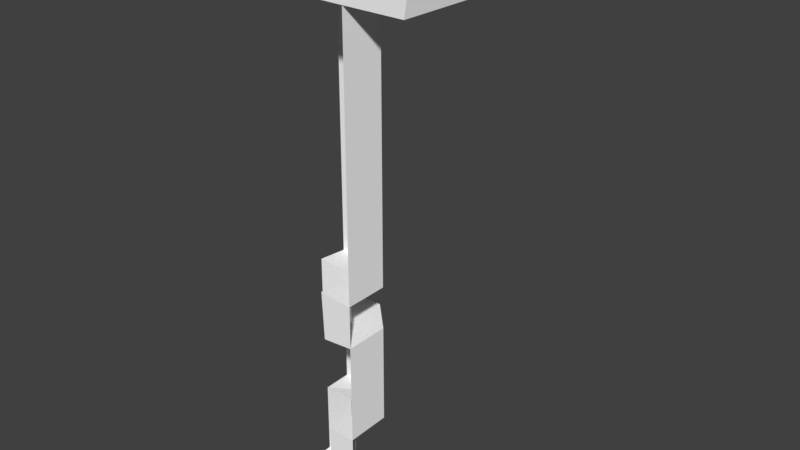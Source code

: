 # Source: Wall_Corner.blend  (saved by Blender 2.78.0; exported with 4.5.12 LTS)
import bpy
from mathutils import Matrix  # noqa: F401  (used for matrix-valued properties, if any)

bpy.ops.wm.read_factory_settings(use_empty=True)
scene = bpy.context.scene
scene.name = 'Scene'

# ---- collections
col_collection_1 = bpy.data.collections.new('Collection 1'); scene.collection.children.link(col_collection_1)

# ---- materials (node trees are filled in below, after node groups)
mat_atlas_01_009 = bpy.data.materials.new('atlas_01.009')
mat_atlas_01_009.alpha_threshold = 0.0
mat_atlas_01_009.use_transparent_shadow = False
mat_atlas_01_009.diffuse_color = (1.0, 1.0, 1.0, 1.0)
mat_atlas_01_009.roughness = 0.5

# ---- material node trees

# ---- world
world_world = bpy.data.worlds.new('World'); scene.world = world_world
world_world.color = (0.05088, 0.05088, 0.05088)
world_world.use_sun_shadow = False
world_world.sun_shadow_jitter_overblur = 0.0
world_world.cycles.sampling_method = 'MANUAL'

# ---- meshes
me_scene_014 = bpy.data.meshes.new('Scene.014')
me_scene_014.from_pydata([(18.62, 177.5, 0.4899), (18.62, 377.5, 34.04), (18.62, 177.5, 34.04), (18.62, 377.5, 0.4899), (-37.32, 177.5, -21.91), (-3.777, 377.5, -21.91), (-3.777, 177.5, -21.91), (-37.32, 377.5, -21.91), (18.62, 70.3, 0.49), (18.62, 145.4, 34.04), (18.74, 70.3, 34.04), (18.62, 145.4, 0.4899), (-37.32, 70.3, -21.91), (-3.777, 145.4, -21.91), (-3.777, 70.3, -21.91), (-37.32, 145.4, -21.91), (-37.31, 145.4, 0.9186), (-12.56, 145.4, -0.6144), (-2.439, 145.4, 9.268), (-13.0, 177.5, -0.7603), (-37.31, 179.8, 0.8982), (-2.439, 14.98, 9.268), (-2.438, 70.3, 34.04), (-2.438, 14.98, 34.04), (-1.104, 69.61, 7.812), (-37.32, 14.98, -0.6143), (-12.35, 72.54, 1.328), (-12.55, 14.98, -0.6145), (-37.32, 70.3, -0.6143), (-37.32, 15.24, 34.04), (18.86, 0.0009155, 34.04), (-37.21, 0.0006104, 34.04), (-37.32, 0.0002441, -21.91), (-2.439, 177.5, 9.267), (-6.097, 180.0, 34.04), (-4.458, 143.6, 34.04), (-2.672, 377.5, 9.268), (-2.672, 404.3, 34.04), (-2.672, 377.5, 34.04), (-2.672, 404.3, 9.268), (-37.31, 377.5, -0.6144), (-12.55, 407.2, 1.873), (-12.55, 377.5, -0.6144), (-37.31, 407.2, 1.873), (68.03, 408.1, -27.27), (68.03, 377.9, -27.27), (64.33, 377.5, 34.04), (69.21, 408.3, 34.04), (-3.777, 408.1, -21.91), (-6.28, 428.4, -17.0), (14.3, 430.5, 3.871), (18.62, 408.1, 0.4898), (-37.31, 408.1, -21.91), (-37.31, 428.4, -17.0), (7.253, 377.5, -10.88), (18.62, 408.1, 34.04), (21.3, 409.3, -72.76), (-37.31, 409.9, -75.0), (-37.31, 377.5, -75.0), (21.3, 377.3, -72.76), (14.3, 430.5, 34.04), (-37.31, 428.4, -49.14), (8.892, 428.4, -47.37), (-37.31, 408.1, -46.4), (18.85, 145.4, 34.04), (18.85, 177.5, 34.04), (43.34, 408.1, 34.04), (18.85, 377.5, 34.04), (45.19, 430.5, 34.04), (6.364, 408.1, -46.4), (43.04, 408.1, 34.04), (43.04, 408.1, -9.651), (44.49, 430.5, -10.98)], [], [(0, 2, 1), (1, 3, 0), (4, 6, 5), (5, 7, 4), (6, 0, 3), (3, 5, 6), (8, 10, 9), (9, 11, 8), (12, 14, 13), (13, 15, 12), (14, 8, 11), (11, 13, 14), (16, 15, 17), (13, 11, 18), (18, 17, 13), (4, 19, 6), (4, 20, 19), (21, 23, 22), (22, 24, 21), (25, 27, 26), (26, 28, 25), (10, 8, 24), (24, 22, 10), (8, 14, 24), (14, 12, 28), (28, 26, 14), (23, 21, 29), (27, 25, 29), (21, 27, 29), (30, 10, 22), (22, 23, 30), (23, 29, 31), (31, 30, 23), (32, 25, 28), (28, 12, 32), (25, 32, 31), (31, 29, 25), (24, 14, 26), (24, 26, 21), (26, 27, 21), (33, 35, 34), (33, 18, 35), (2, 33, 34), (2, 0, 33), (9, 18, 11), (9, 35, 18), (33, 6, 19), (33, 0, 6), (33, 17, 18), (33, 19, 17), (20, 17, 19), (20, 16, 17), (15, 13, 17), (36, 38, 37), (37, 39, 36), (40, 42, 41), (40, 41, 43), (44, 46, 45), (44, 47, 46), (48, 50, 49), (48, 51, 50), (52, 49, 53), (52, 48, 49), (3, 1, 38), (38, 36, 3), (54, 3, 36), (55, 39, 37), (55, 51, 39), (7, 5, 42), (42, 5, 54), (42, 40, 7), (41, 48, 52), (41, 52, 43), (54, 36, 42), (56, 58, 57), (56, 59, 58), (55, 50, 51), (55, 60, 50), (61, 49, 62), (61, 53, 49), (48, 39, 51), (48, 41, 39), (41, 36, 39), (41, 42, 36), (45, 56, 44), (45, 59, 56), (20, 4, 15), (15, 16, 20), (52, 63, 7), (63, 52, 53), (53, 61, 63), (58, 7, 63), (7, 40, 43), (43, 52, 7), (63, 57, 58), (34, 35, 64), (64, 65, 34), (55, 67, 66), (60, 55, 66), (67, 55, 37), (37, 38, 67), (66, 67, 46), (66, 68, 60), (46, 47, 66), (62, 63, 61), (62, 69, 63), (47, 71, 70), (47, 44, 71), (56, 71, 44), (56, 69, 71), (56, 63, 69), (56, 57, 63), (50, 68, 72), (50, 60, 68), (62, 50, 72), (62, 49, 50), (69, 72, 71), (69, 62, 72), (70, 72, 68), (70, 71, 72)])
me_scene_014.polygons.foreach_set('use_smooth', [True] * 120)
_k = set([(0, 1), (0, 2), (0, 3), (0, 6), (0, 33), (1, 3), (2, 33), (3, 36), (3, 38), (4, 5), (4, 6), (4, 20), (5, 6), (5, 7), (6, 19), (7, 40), (7, 63), (8, 9), (8, 10), (8, 11), (8, 14), (8, 24), (9, 11), (10, 22), (10, 24), (11, 13), (11, 18), (12, 13), (12, 14), (12, 28), (13, 14), (13, 15), (14, 24), (14, 26), (14, 28), (15, 16), (15, 20), (16, 17), (16, 20), (17, 18), (17, 19), (18, 33), (18, 35), (19, 20), (19, 33), (21, 22), (21, 23), (21, 24), (21, 26), (21, 27), (22, 23), (22, 24), (23, 29), (24, 26), (25, 26), (25, 27), (25, 28), (25, 29), (25, 31), (26, 27), (26, 28), (29, 31), (33, 34), (34, 35), (34, 64), (36, 38), (36, 39), (36, 42), (37, 38), (37, 39), (37, 55), (39, 41), (39, 51), (40, 42), (40, 43), (41, 42), (41, 43), (41, 48), (43, 52), (44, 45), (44, 47), (44, 56), (44, 71), (46, 47), (46, 66), (47, 71), (48, 49), (48, 51), (48, 52), (49, 50), (49, 53), (49, 62), (50, 51), (50, 60), (50, 72), (51, 55), (52, 53), (53, 61), (55, 60), (56, 57), (56, 58), (56, 59), (56, 69), (57, 58), (57, 63), (60, 68), (61, 62), (61, 63), (62, 69), (62, 72), (63, 69), (68, 72), (69, 71), (70, 71), (70, 72), (71, 72)])
me_scene_014.attributes.new('sharp_edge', 'BOOLEAN', 'EDGE').data.foreach_set('value', [ (min(e.vertices), max(e.vertices)) in _k for e in me_scene_014.edges])
_uv = me_scene_014.uv_layers.new(name='UVSet0')
_uv.uv.foreach_set('vector', [0.2703, 0.75, 0.2807, 0.75, 0.2807, 0.8125, 0.2807, 0.8125, 0.2703, 0.8125, 0.2703, 0.75, 0.25, 0.75, 0.2604, 0.75, 0.2604, 0.8125, 0.2604, 0.8125, 0.25, 0.8125, 0.25, 0.75, 0.2604, 0.75, 0.2703, 0.75, 0.2703, 0.8125, 0.2703, 0.8125, 0.2604, 0.8125, 0.2604, 0.75, 0.4289, 0.527, 0.4247, 0.527, 0.4247, 0.5147, 0.4247, 0.5147, 0.4289, 0.5147, 0.4289, 0.527, 0.4371, 0.527, 0.4329, 0.527, 0.4329, 0.5147, 0.4329, 0.5147, 0.4371, 0.5147, 0.4371, 0.527, 0.4329, 0.527, 0.4289, 0.527, 0.4289, 0.5147, 0.4289, 0.5147, 0.4329, 0.5147, 0.4329, 0.527, 0.4726, 0.5524, 0.4726, 0.548, 0.4796, 0.5524, 0.4796, 0.548, 0.4872, 0.548, 0.4872, 0.5524, 0.4872, 0.5524, 0.4796, 0.5524, 0.4796, 0.548, 0.4726, 0.5618, 0.4796, 0.5574, 0.4796, 0.5618, 0.4726, 0.5618, 0.4726, 0.5574, 0.4796, 0.5574, 0.4781, 0.5023, 0.4727, 0.5023, 0.4727, 0.5107, 0.4727, 0.5107, 0.4787, 0.5107, 0.4781, 0.5023, 0.4877, 0.5023, 0.4822, 0.5023, 0.4814, 0.5107, 0.4814, 0.5107, 0.4877, 0.5107, 0.4877, 0.5023, 0.4727, 0.5143, 0.4781, 0.5143, 0.4787, 0.5107, 0.4787, 0.5107, 0.4727, 0.5107, 0.4727, 0.5143, 0.4781, 0.5143, 0.4822, 0.5143, 0.4787, 0.5107, 0.4822, 0.5143, 0.4877, 0.5143, 0.4877, 0.5107, 0.4877, 0.5107, 0.4814, 0.5107, 0.4822, 0.5143, 0.451, 0.5573, 0.451, 0.5524, 0.4573, 0.5573, 0.4527, 0.5496, 0.4573, 0.5496, 0.4573, 0.5573, 0.451, 0.5524, 0.4527, 0.5496, 0.4573, 0.5573, 0.4761, 0.5023, 0.4761, 0.5107, 0.4727, 0.5107, 0.4727, 0.5107, 0.4727, 0.5023, 0.4761, 0.5023, 0.4573, 0.5496, 0.4573, 0.5573, 0.4602, 0.5573, 0.4602, 0.5573, 0.4602, 0.5498, 0.4573, 0.5496, 0.4842, 0.5023, 0.4877, 0.5023, 0.4877, 0.5107, 0.4877, 0.5107, 0.4842, 0.5107, 0.4842, 0.5023, 0.4573, 0.5496, 0.4601, 0.5498, 0.4601, 0.5573, 0.4601, 0.5573, 0.4573, 0.5573, 0.4573, 0.5496, 0.4787, 0.5107, 0.4822, 0.5143, 0.4814, 0.5107, 0.4787, 0.5107, 0.4814, 0.5107, 0.4781, 0.5023, 0.4814, 0.5107, 0.4822, 0.5023, 0.4781, 0.5023, 0.4872, 0.5574, 0.4998, 0.5524, 0.4998, 0.5574, 0.4872, 0.5574, 0.4872, 0.5524, 0.4998, 0.5524, 0.4998, 0.5618, 0.4872, 0.5574, 0.4998, 0.5574, 0.4998, 0.5618, 0.4872, 0.5618, 0.4872, 0.5574, 0.4998, 0.548, 0.4872, 0.5524, 0.4872, 0.548, 0.4998, 0.548, 0.4998, 0.5524, 0.4872, 0.5524, 0.4872, 0.5574, 0.4796, 0.5618, 0.4796, 0.5574, 0.4872, 0.5574, 0.4872, 0.5618, 0.4796, 0.5618, 0.4872, 0.5574, 0.4796, 0.5524, 0.4872, 0.5524, 0.4872, 0.5574, 0.4796, 0.5574, 0.4796, 0.5524, 0.4726, 0.5574, 0.4796, 0.5524, 0.4796, 0.5574, 0.4726, 0.5574, 0.4726, 0.5524, 0.4796, 0.5524, 0.4726, 0.548, 0.4796, 0.548, 0.4796, 0.5524, 0.3839, 0.5377, 0.3839, 0.5464, 0.3794, 0.5464, 0.3794, 0.5464, 0.3794, 0.5377, 0.3839, 0.5377, 0.3839, 0.5221, 0.3839, 0.5308, 0.3794, 0.5323, 0.3839, 0.5221, 0.3794, 0.5323, 0.3794, 0.5221, 0.4129, 0.5324, 0.3983, 0.5274, 0.4129, 0.5274, 0.4129, 0.5324, 0.3983, 0.5324, 0.3983, 0.5274, 0.426, 0.5475, 0.4179, 0.5446, 0.4258, 0.5447, 0.426, 0.5475, 0.4182, 0.5475, 0.4179, 0.5446, 0.4372, 0.5475, 0.4258, 0.5447, 0.4372, 0.5447, 0.4372, 0.5475, 0.426, 0.5475, 0.4258, 0.5447, 0.3876, 0.5377, 0.3876, 0.5464, 0.3839, 0.5464, 0.3839, 0.5464, 0.3839, 0.5377, 0.3876, 0.5377, 0.3876, 0.5342, 0.3876, 0.5377, 0.3839, 0.5377, 0.3757, 0.5464, 0.3794, 0.5377, 0.3794, 0.5464, 0.3757, 0.5464, 0.3757, 0.5377, 0.3794, 0.5377, 0.3876, 0.5221, 0.3876, 0.5308, 0.3839, 0.5308, 0.3839, 0.5308, 0.3876, 0.5308, 0.3876, 0.5342, 0.3839, 0.5308, 0.3839, 0.5221, 0.3876, 0.5221, 0.3794, 0.5323, 0.3757, 0.5308, 0.3757, 0.5221, 0.3794, 0.5323, 0.3757, 0.5221, 0.3794, 0.5221, 0.3876, 0.5342, 0.3839, 0.5377, 0.3839, 0.5308, 0.4219, 0.5324, 0.4372, 0.5274, 0.4372, 0.5324, 0.4219, 0.5324, 0.4219, 0.5274, 0.4372, 0.5274, 0.4067, 0.5475, 0.4179, 0.5446, 0.4182, 0.5475, 0.4067, 0.5475, 0.4067, 0.5447, 0.4179, 0.5446, 0.4372, 0.5403, 0.4258, 0.5447, 0.4263, 0.5403, 0.4372, 0.5403, 0.4372, 0.5447, 0.4258, 0.5447, 0.3757, 0.5308, 0.3794, 0.5377, 0.3757, 0.5377, 0.3757, 0.5308, 0.3794, 0.5323, 0.3794, 0.5377, 0.3794, 0.5323, 0.3839, 0.5377, 0.3794, 0.5377, 0.3794, 0.5323, 0.3839, 0.5308, 0.3839, 0.5377, 0.4129, 0.5274, 0.4219, 0.5324, 0.4129, 0.5324, 0.4129, 0.5274, 0.4219, 0.5274, 0.4219, 0.5324, 0.4418, 0.5582, 0.4418, 0.5621, 0.4464, 0.5621, 0.4464, 0.5621, 0.4464, 0.5582, 0.4418, 0.5582, 0.3865, 0.5073, 0.3817, 0.5073, 0.3865, 0.5013, 0.3817, 0.5073, 0.3865, 0.5073, 0.3865, 0.5105, 0.3865, 0.5105, 0.3817, 0.5105, 0.3817, 0.5073, 0.3775, 0.5013, 0.3865, 0.5013, 0.3817, 0.5073, 0.3865, 0.5013, 0.3906, 0.5013, 0.3906, 0.5065, 0.3906, 0.5065, 0.3865, 0.5073, 0.3865, 0.5013, 0.3817, 0.5073, 0.3775, 0.5065, 0.3775, 0.5013, 0.4418, 0.5582, 0.4464, 0.5582, 0.4464, 0.5621, 0.4464, 0.5621, 0.4418, 0.5621, 0.4418, 0.5582, 0.3865, 0.5073, 0.3865, 0.5013, 0.3817, 0.5073, 0.3865, 0.5105, 0.3865, 0.5073, 0.3817, 0.5073, 0.3865, 0.5013, 0.3865, 0.5073, 0.3906, 0.5065, 0.3906, 0.5065, 0.3906, 0.5013, 0.3865, 0.5013, 0.3817, 0.5073, 0.3865, 0.5013, 0.3775, 0.5013, 0.3817, 0.5073, 0.3817, 0.5105, 0.3865, 0.5105, 0.3775, 0.5013, 0.3775, 0.5065, 0.3817, 0.5073, 0.4263, 0.5403, 0.4372, 0.5369, 0.4372, 0.5403, 0.4263, 0.5403, 0.426, 0.5369, 0.4372, 0.5369, 0.3983, 0.5324, 0.4129, 0.5367, 0.3983, 0.5367, 0.3983, 0.5324, 0.4129, 0.5324, 0.4129, 0.5367, 0.4219, 0.5324, 0.4129, 0.5367, 0.4129, 0.5324, 0.4219, 0.5324, 0.4219, 0.5367, 0.4129, 0.5367, 0.4219, 0.5324, 0.4372, 0.5367, 0.4219, 0.5367, 0.4219, 0.5324, 0.4372, 0.5324, 0.4372, 0.5367, 0.4179, 0.5446, 0.4067, 0.5403, 0.417, 0.5403, 0.4179, 0.5446, 0.4067, 0.5447, 0.4067, 0.5403, 0.4263, 0.5403, 0.4179, 0.5446, 0.417, 0.5403, 0.4263, 0.5403, 0.4258, 0.5447, 0.4179, 0.5446, 0.426, 0.5369, 0.417, 0.5403, 0.4173, 0.5369, 0.426, 0.5369, 0.4263, 0.5403, 0.417, 0.5403, 0.4067, 0.5369, 0.417, 0.5403, 0.4067, 0.5403, 0.4067, 0.5369, 0.4173, 0.5369, 0.417, 0.5403])
me_scene_014.materials.append(mat_atlas_01_009)
me_scene_014.use_remesh_preserve_volume = False
me_scene_014.use_remesh_preserve_attributes = False
me_scene_014.use_mirror_vertex_groups = False
me_scene_014.update()
me_scene_014.normals_split_custom_set([tuple(v) for v in zip(*[iter([-1.0, 6.007e-07, -1.11e-12, -1.0, 6.007e-07, -1.11e-12, -1.0, 6.007e-07, -1.11e-12, -1.0, 1.062e-06, -2.729e-06, -1.0, 1.062e-06, -2.729e-06, -1.0, 1.062e-06, -2.729e-06, 2.621e-06, 3.434e-07, 1.0, 2.621e-06, 3.434e-07, 1.0, 2.621e-06, 3.434e-07, 1.0, 3.931e-06, 1.526e-07, 1.0, 3.931e-06, 1.526e-07, 1.0, 3.931e-06, 1.526e-07, 1.0, -0.7071, 1.045e-06, 0.7071, -0.7071, 9.755e-07, 0.7071, -0.7071, 1.602e-06, 0.7071, -0.7071, 1.602e-06, 0.7071, -0.7071, 1.672e-06, 0.7071, -0.7071, 1.045e-06, 0.7071, -1.0, -0.001567, 0.003507, -1.0, -0.001567, 0.003507, -1.0, -0.001567, 0.003507, -1.0, -0.001564, 0.003501, -1.0, 1.246e-06, 0.0, -1.0, -0.001564, 0.003501, 9.989e-06, -1.221e-11, 1.0, 9.989e-06, -1.221e-11, 1.0, 9.989e-06, -1.221e-11, 1.0, 2.909e-06, 3.202e-06, 1.0, 2.909e-06, 3.202e-06, 1.0, 2.909e-06, 3.202e-06, 1.0, -0.7071, 1.238e-06, 0.7071, -0.7071, 1.363e-06, 0.7071, -0.7071, 9.974e-07, 0.7071, -0.7071, 9.974e-07, 0.7071, -0.7071, 8.728e-07, 0.7071, -0.7071, 1.238e-06, 0.7071, 4.314e-06, -1.0, 0.0, 3.803e-06, -1.0, 9.274e-07, 2.896e-06, -1.0, 1.439e-06, 1.444e-06, -1.0, 1.324e-06, -1.735e-06, -1.0, 0.0, -2.493e-07, -1.0, 6.177e-07, -2.493e-07, -1.0, 6.177e-07, 2.896e-06, -1.0, 1.439e-06, 1.444e-06, -1.0, 1.324e-06, 0.03872, 0.9983, -0.04453, 0.03872, 0.9983, -0.04452, 0.03871, 0.9983, -0.0445, 0.03872, 0.9983, -0.04453, 0.0387, 0.9983, -0.04449, 0.03872, 0.9983, -0.04452, -1.0, -1.102e-06, 2.71e-05, -1.0, -1.102e-06, 2.71e-05, -1.0, -1.102e-06, 2.71e-05, -0.9984, 0.02303, -0.05139, -0.9984, 0.02303, -0.05139, -0.9984, 0.02303, -0.05139, 7.596e-06, -0.03373, 0.9994, 7.596e-06, -0.03373, 0.9994, 7.596e-06, -0.03373, 0.9994, -0.07757, -2.768e-07, 0.997, -0.07757, -2.768e-07, 0.997, -0.07757, -2.768e-07, 0.997, -0.03475, 0.9994, 0.0001127, -0.03475, 0.9994, 0.0001127, -0.03475, 0.9994, 0.0001127, 1.439e-06, 0.9997, -0.02618, 1.439e-06, 0.9997, -0.02618, 1.439e-06, 0.9997, -0.02618, -0.02537, 0.9994, 0.02537, -0.02537, 0.9994, 0.02537, -0.02537, 0.9994, 0.02537, -3.185e-06, 1.0, -3.852e-07, -3.185e-06, 1.0, -3.852e-07, -3.185e-06, 1.0, -3.852e-07, -0.07921, 0.989, -0.1248, -0.07921, 0.989, -0.1248, -0.07921, 0.989, -0.1248, 0.007586, 1.0, -1.243e-05, 0.007305, 1.0, -0.000407, 0.00712, 1.0, -0.0009438, 0.0004045, 1.0, -0.007354, -6.18e-06, 1.0, -0.007647, 0.00712, 1.0, -0.0009438, 0.007305, 1.0, -0.000407, 0.0004045, 1.0, -0.007354, 0.00712, 1.0, -0.0009438, 3.625e-06, 3.096e-07, 1.0, -8.375e-08, -1.194e-06, 1.0, 6.886e-07, -9.703e-07, 1.0, 6.886e-07, -9.703e-07, 1.0, 4.797e-06, 9.021e-08, 1.0, 3.625e-06, 3.096e-07, 1.0, 4.797e-06, 9.021e-08, 1.0, 8.037e-06, -5.948e-06, 1.0, 7.239e-06, -4.064e-06, 1.0, 7.239e-06, -4.064e-06, 1.0, 3.625e-06, 3.096e-07, 1.0, 4.797e-06, 9.021e-08, 1.0, -1.0, 0.0002246, -8.951e-05, -1.0, -0.00135, 0.00102, -1.0, 1.884e-09, 7.022e-05, -1.0, 1.884e-09, 7.022e-05, -1.0, -5.541e-09, 7.022e-05, -1.0, 0.0002246, -8.951e-05, -1.0, -0.00135, 0.00102, -1.0, 0.0002246, -8.951e-05, -1.0, -0.00274, 0.001997, -1.0, -0.007233, 5.532e-05, -1.0, -0.007233, 5.532e-05, -1.0, -0.007233, 5.532e-05, 0.2524, 0.9676, -0.0003519, 0.2524, 0.9676, -0.0003519, 0.2524, 0.9676, -0.0003519, -0.4923, 0.03521, 0.8697, -0.4923, 0.03521, 0.8697, -0.4923, 0.03521, 0.8697, -0.6986, -0.02164, 0.7151, -0.6986, -0.02164, 0.7151, -0.6986, -0.02164, 0.7151, -0.9933, -0.02373, -0.1134, -0.9933, -0.02375, -0.1134, -0.9933, -0.02374, -0.1134, -0.9933, -0.02373, -0.1134, -0.9933, -0.02373, -0.1134, -0.9933, -0.02375, -0.1134, 0.04786, 0.998, -0.04068, 0.04786, 0.998, -0.04068, 0.04785, 0.998, -0.04068, 0.04785, 0.998, -0.04068, 0.04786, 0.998, -0.04068, 0.04786, 0.998, -0.04067, 0.03381, -0.999, -0.02874, 0.03375, -0.999, -0.02869, 0.03377, -0.999, -0.02871, 0.03381, -0.999, -0.02874, 0.0338, -0.999, -0.02874, 0.03375, -0.999, -0.02869, -1.969e-07, 1.0, -2.988e-06, -1.626e-07, 1.0, -2.987e-06, -3.118e-06, 1.0, -3.092e-06, -1.969e-07, 1.0, -2.988e-06, 1.645e-06, 1.0, -2.922e-06, -1.626e-07, 1.0, -2.987e-06, -0.6935, -0.003185, 0.7204, -0.6936, -0.003162, 0.7204, -0.6936, -0.003164, 0.7204, -0.6935, -0.003185, 0.7204, -0.6935, -0.003184, 0.7204, -0.6936, -0.003162, 0.7204, 0.06517, 0.003022, 0.9979, 0.06492, 0.002845, 0.9979, 0.06504, 0.002933, 0.9979, 0.06517, 0.003022, 0.9979, 0.06502, 0.002917, 0.9979, 0.06492, 0.002845, 0.9979, 3.803e-06, -1.0, 9.274e-07, 1.444e-06, -1.0, 1.324e-06, 2.896e-06, -1.0, 1.439e-06, -1.0, -1.99e-09, 0.0, -1.0, 0.0, 0.0, -1.0, -2.2e-09, 0.0, -1.0, -2.2e-09, 0.0, -1.0, -4.189e-09, 0.0, -1.0, -1.99e-09, 0.0, 8.088e-07, -0.08343, 0.9965, 7.183e-07, -0.08343, 0.9965, 8.329e-07, -0.08343, 0.9965, 8.088e-07, -0.08343, 0.9965, 8.329e-07, -0.08343, 0.9965, 9.234e-07, -0.08343, 0.9965, 0.9966, -0.07958, 0.02031, 0.9966, -0.07955, 0.02032, 0.9966, -0.07958, 0.02031, 0.9966, -0.07958, 0.02031, 0.9966, -0.07956, 0.02032, 0.9966, -0.07955, 0.02032, -0.6825, -0.2426, 0.6895, -0.6825, -0.2425, 0.6895, -0.6825, -0.2425, 0.6895, -0.6825, -0.2426, 0.6895, -0.6825, -0.2425, 0.6895, -0.6825, -0.2425, 0.6895, 4.878e-06, -0.2344, 0.9721, 5.481e-06, -0.2344, 0.9721, 4.039e-06, -0.2344, 0.9721, 4.878e-06, -0.2344, 0.9721, 6.262e-06, -0.2344, 0.9721, 5.481e-06, -0.2344, 0.9721, 2.866e-06, -1.0, 1.367e-06, 2.866e-06, -1.0, 1.367e-06, 2.866e-06, -1.0, 1.367e-06, -1.165e-05, -1.0, -7.405e-06, -1.165e-05, -1.0, -7.405e-06, -1.165e-05, -1.0, -7.405e-06, -1.654e-06, -1.0, 4.585e-06, -6.872e-06, -1.0, 5.713e-06, 8.086e-07, -1.0, 9.374e-06, -0.1767, 0.9843, 4.438e-06, -0.1767, 0.9843, 4.744e-06, -0.1768, 0.9843, 3.644e-06, -0.1767, 0.9843, 4.438e-06, -0.1767, 0.9843, 5.381e-06, -0.1767, 0.9843, 4.744e-06, 6.752e-07, -1.0, -2.636e-06, 0.0, -1.0, -3.423e-07, 1.919e-06, -1.0, 2.715e-06, 1.919e-06, -1.0, 2.715e-06, 0.0, -1.0, -3.423e-07, -1.654e-06, -1.0, 4.585e-06, 1.919e-06, -1.0, 2.715e-06, 1.233e-06, -1.0, -4.247e-06, 6.752e-07, -1.0, -2.636e-06, -9.231e-06, 0.9992, 0.0388, -8.007e-06, 0.9992, 0.0388, -9.584e-06, 0.9992, 0.0388, -9.231e-06, 0.9992, 0.0388, -9.584e-06, 0.9992, 0.0388, -1.108e-05, 0.9992, 0.0388, -1.654e-06, -1.0, 4.585e-06, 8.086e-07, -1.0, 9.374e-06, 1.919e-06, -1.0, 2.715e-06, 0.03816, -9.415e-07, -0.9993, 0.03816, -9.415e-07, -0.9993, 0.03816, -9.415e-07, -0.9993, 0.03816, -2.221e-06, -0.9993, 0.03816, -2.221e-06, -0.9993, 0.03816, -2.221e-06, -0.9993, -0.9819, -0.1893, -1.785e-06, -0.9819, -0.1893, -2.515e-06, -0.9819, -0.1893, -3.823e-06, -0.9819, -0.1893, -1.785e-06, -0.9819, -0.1893, -3.543e-07, -0.9819, -0.1893, -2.515e-06, -4.708e-06, 1.0, -3.366e-06, -4.663e-06, 1.0, -3.666e-06, -4.498e-06, 1.0, -4.78e-06, -4.708e-06, 1.0, -3.366e-06, -4.917e-06, 1.0, -1.958e-06, -4.663e-06, 1.0, -3.666e-06, -0.02396, 0.9922, 0.1225, -0.02395, 0.9922, 0.1225, -0.02396, 0.9922, 0.1225, -0.02396, 0.9922, 0.1225, -0.02396, 0.9922, 0.1225, -0.02395, 0.9922, 0.1225, -0.6605, -0.033, 0.7501, -0.6606, -0.03302, 0.75, -0.6606, -0.03301, 0.7501, -0.6605, -0.033, 0.7501, -0.6605, -0.033, 0.7501, -0.6606, -0.03302, 0.75, 0.6975, -1.157e-07, -0.7166, 0.6975, -1.966e-05, -0.7166, 0.6975, 1.298e-05, -0.7166, 0.6975, -1.157e-07, -0.7166, 0.6975, -3.221e-05, -0.7166, 0.6975, -1.966e-05, -0.7166, -1.0, -5.631e-08, 0.0001566, -1.0, -5.631e-08, 0.0001566, -1.0, -5.631e-08, 0.0001566, -1.0, 1.933e-07, 0.0001564, -1.0, 1.933e-07, 0.0001564, -1.0, 1.933e-07, 0.0001564, -1.0, 7.749e-05, 1.485e-06, -1.0, 4.216e-05, 0.0, -1.0, 6.773e-05, 7.176e-05, -1.0, 4.216e-05, 0.0, -1.0, 7.749e-05, 1.485e-06, -1.0, -2.67e-08, 0.0, -1.0, -2.67e-08, 0.0, -1.0, -2.801e-07, 0.0, -1.0, 4.216e-05, 0.0, -1.0, 3.438e-05, -3.689e-05, -1.0, 6.605e-05, -7.07e-05, -1.0, 4.075e-05, -4.369e-05, -1.0, 6.773e-05, 7.176e-05, -1.0, -1.483e-05, 0.0001763, -1.0, 6.926e-05, 7.124e-05, -1.0, 6.926e-05, 7.124e-05, -1.0, 7.749e-05, 1.485e-06, -1.0, 6.773e-05, 7.176e-05, -1.0, 4.075e-05, -4.369e-05, -1.0, -1.769e-07, 0.0, -1.0, 3.438e-05, -3.689e-05, 3.51e-06, -2.56e-07, 1.0, 3.51e-06, -2.56e-07, 1.0, 3.51e-06, -2.56e-07, 1.0, 4.168e-06, 2.375e-07, 1.0, 4.168e-06, 2.375e-07, 1.0, 4.168e-06, 2.375e-07, 1.0, -1.268e-05, 4.897e-06, 1.0, -1.173e-05, 2.503e-06, 1.0, -2.735e-06, 3.217e-06, 1.0, -6.242e-06, 4.539e-06, 1.0, -1.268e-05, 4.897e-06, 1.0, -2.735e-06, 3.217e-06, 1.0, -1.173e-05, 2.503e-06, 1.0, -1.268e-05, 4.897e-06, 1.0, -1.996e-05, 5.577e-06, 1.0, -1.996e-05, 5.577e-06, 1.0, -2.707e-05, 0.0, 1.0, -1.173e-05, 2.503e-06, 1.0, -2.735e-06, 3.217e-06, 1.0, -1.173e-05, 2.503e-06, 1.0, 6.276e-06, -4.962e-06, 1.0, -2.735e-06, 3.217e-06, 1.0, -5.55e-07, 1.195e-05, 1.0, -6.242e-06, 4.539e-06, 1.0, 1.1e-05, -1.728e-06, 1.0, 1.1e-05, -1.728e-06, 1.0, 1.1e-05, -1.728e-06, 1.0, 0.01963, -0.09231, -0.9955, 0.01965, -0.09234, -0.9955, 0.01964, -0.09232, -0.9955, 0.01963, -0.09231, -0.9955, 0.01964, -0.09232, -0.9955, 0.01965, -0.09234, -0.9955, -0.006618, 1.0, -0.001772, -0.006618, 1.0, -0.001772, -0.006618, 1.0, -0.001772, -0.00659, 1.0, -0.001791, -0.006589, 1.0, -0.00179, -0.006589, 1.0, -0.00179, -0.007395, 0.9998, 0.02098, -0.007387, 0.9998, 0.02098, -0.007423, 0.9998, 0.02099, -0.007395, 0.9998, 0.02098, -0.007386, 0.9998, 0.02098, -0.007387, 0.9998, 0.02098, 0.004664, 0.9985, 0.05445, 0.004708, 0.9985, 0.05454, 0.00468, 0.9985, 0.05448, 0.004664, 0.9985, 0.05445, 0.004687, 0.9985, 0.0545, 0.004708, 0.9985, 0.05454, 8.399e-06, 1.0, 1.284e-06, 8.144e-06, 1.0, 1.423e-06, 9.36e-06, 1.0, 7.577e-07, 8.399e-06, 1.0, 1.284e-06, 6.915e-06, 1.0, 2.096e-06, 8.144e-06, 1.0, 1.423e-06, -0.03658, 0.9987, -0.03669, -0.03636, 0.9987, -0.03672, -0.03659, 0.9987, -0.03669, -0.03658, 0.9987, -0.03669, -0.03658, 0.9987, -0.03669, -0.03636, 0.9987, -0.03672, 0.709, -0.1034, -0.6976, 0.709, -0.1034, -0.6976, 0.709, -0.1034, -0.6976, 0.709, -0.1034, -0.6976, 0.709, -0.1034, -0.6976, 0.709, -0.1034, -0.6976, 0.9967, -0.08026, -0.007941, 0.9967, -0.08026, -0.00794, 0.9967, -0.08026, -0.00794, 0.9967, -0.08026, -0.007942, 0.9967, -0.08026, -0.007941, 0.9967, -0.08026, -0.007942])] * 3)])

# ---- objects
ob_mobile_wall_corner_concave = bpy.data.objects.new('mobile_wall_corner_concave', me_scene_014)

# ---- transforms, parenting, visibility, modifiers, constraints
ob_mobile_wall_corner_concave.location = (0.0, 0.0, 0.0)
ob_mobile_wall_corner_concave.rotation_euler = (1.571, -0.0, 0.0)
ob_mobile_wall_corner_concave.scale = (0.01, 0.01, 0.01)
ob_mobile_wall_corner_concave.color = (0.8, 0.8, 0.8, 1.0)
ob_mobile_wall_corner_concave.lineart.crease_threshold = 0.0

# ---- collection membership
col_collection_1.objects.link(ob_mobile_wall_corner_concave)

# ---- scene / render settings (as saved in the file)
scene.frame_start = 1; scene.frame_end = 250; scene.frame_set(0)
scene.render.engine = 'BLENDER_EEVEE_NEXT'
scene.render.resolution_percentage = 50
scene.render.fps = 25
scene.render.dither_intensity = 0.0
scene.cycles.use_denoising = False
scene.cycles.samples = 128
scene.cycles.sampling_pattern = 'TABULATED_SOBOL'
scene.cycles.light_sampling_threshold = 0.0
scene.cycles.use_adaptive_sampling = False
scene.cycles.use_light_tree = False
scene.cycles.blur_glossy = 0.0
scene.cycles.sample_clamp_indirect = 0.0
scene.view_settings.view_transform = 'Standard'
bpy.context.view_layer.update()

# ---- added for rendering (the .blend has no active camera and no usable light): camera, sun
cam_auto = bpy.data.cameras.new('AutoCamera')
cam_auto.lens = 50.0
cam_auto.sensor_width = 36.0
cam_auto.clip_end = 1000.0
ob_auto_camera = bpy.data.objects.new('AutoCamera', cam_auto)
scene.collection.objects.link(ob_auto_camera)
ob_auto_camera.location = (4.38505, -4.86588, 5.53302)
ob_auto_camera.rotation_euler = (1.09748, -7.21219e-08, 0.694738)
scene.camera = ob_auto_camera
light_auto_sun = bpy.data.lights.new('AutoSun', 'SUN')
light_auto_sun.energy = 3.0
light_auto_sun.angle = 0.0523599
ob_auto_sun = bpy.data.objects.new('AutoSun', light_auto_sun)
scene.collection.objects.link(ob_auto_sun)
ob_auto_sun.rotation_euler = (0.872665, 0.174533, 0.523599)
bpy.context.view_layer.update()
